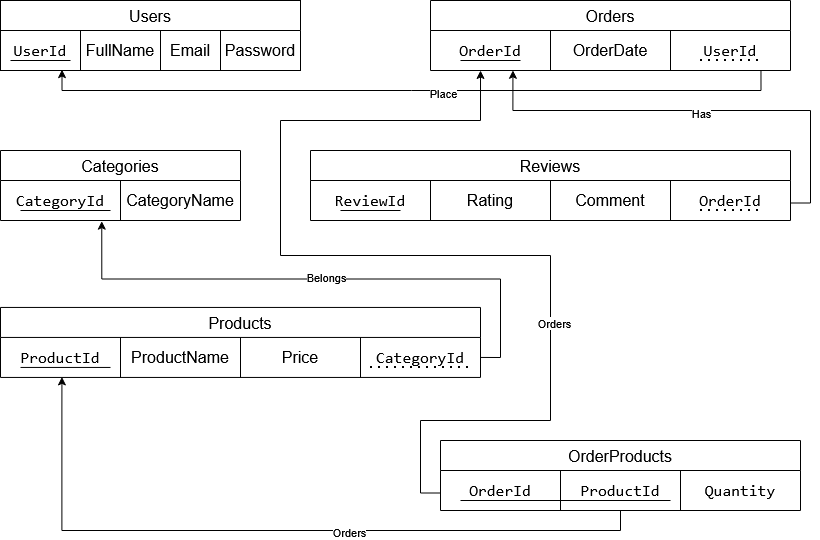

The diagram above was exported from draw.io. Its source (the exported page's mxGraphModel, read from the mxfile embedded in the PNG):
<mxGraphModel dx="1061" dy="694" grid="1" gridSize="10" guides="1" tooltips="1" connect="1" arrows="1" fold="1" page="1" pageScale="1" pageWidth="850" pageHeight="1100" math="0" shadow="0">
  <root>
    <mxCell id="0" />
    <mxCell id="1" parent="0" />
    <mxCell id="Mr-1VFqGk6pJsSnuKnQu-73" parent="1" style="shape=table;startSize=30;container=1;collapsible=0;childLayout=tableLayout;strokeColor=default;fontSize=16;" value="Users" vertex="1">
      <mxGeometry height="70" width="300.00000000000045" x="20" y="40" as="geometry" />
    </mxCell>
    <mxCell id="Mr-1VFqGk6pJsSnuKnQu-74" parent="Mr-1VFqGk6pJsSnuKnQu-73" style="shape=tableRow;horizontal=0;startSize=0;swimlaneHead=0;swimlaneBody=0;strokeColor=inherit;top=0;left=0;bottom=0;right=0;collapsible=0;dropTarget=0;fillColor=none;points=[[0,0.5],[1,0.5]];portConstraint=eastwest;fontSize=16;" value="" vertex="1">
      <mxGeometry height="40" width="300.00000000000045" y="30" as="geometry" />
    </mxCell>
    <mxCell id="Mr-1VFqGk6pJsSnuKnQu-75" parent="Mr-1VFqGk6pJsSnuKnQu-74" style="shape=partialRectangle;html=1;whiteSpace=wrap;connectable=0;strokeColor=inherit;overflow=hidden;fillColor=none;top=0;left=0;bottom=0;right=0;pointerEvents=1;fontSize=16;" value="&lt;code data-path-to-node=&quot;5,0,1,0,0&quot; data-index-in-node=&quot;0&quot;&gt;UserId&lt;/code&gt; " vertex="1">
      <mxGeometry height="40" width="80" as="geometry">
        <mxRectangle height="40" width="80" as="alternateBounds" />
      </mxGeometry>
    </mxCell>
    <mxCell id="Mr-1VFqGk6pJsSnuKnQu-76" parent="Mr-1VFqGk6pJsSnuKnQu-74" style="shape=partialRectangle;html=1;whiteSpace=wrap;connectable=0;strokeColor=inherit;overflow=hidden;fillColor=none;top=0;left=0;bottom=0;right=0;pointerEvents=1;fontSize=16;" value="FullName" vertex="1">
      <mxGeometry height="40" width="80" x="80" as="geometry">
        <mxRectangle height="40" width="80" as="alternateBounds" />
      </mxGeometry>
    </mxCell>
    <mxCell id="Mr-1VFqGk6pJsSnuKnQu-77" parent="Mr-1VFqGk6pJsSnuKnQu-74" style="shape=partialRectangle;html=1;whiteSpace=wrap;connectable=0;strokeColor=inherit;overflow=hidden;fillColor=none;top=0;left=0;bottom=0;right=0;pointerEvents=1;fontSize=16;" value="Email" vertex="1">
      <mxGeometry height="40" width="60" x="160" as="geometry">
        <mxRectangle height="40" width="60" as="alternateBounds" />
      </mxGeometry>
    </mxCell>
    <mxCell id="Mr-1VFqGk6pJsSnuKnQu-86" parent="Mr-1VFqGk6pJsSnuKnQu-74" style="shape=partialRectangle;html=1;whiteSpace=wrap;connectable=0;strokeColor=inherit;overflow=hidden;fillColor=none;top=0;left=0;bottom=0;right=0;pointerEvents=1;fontSize=16;" value="Password" vertex="1">
      <mxGeometry height="40" width="80" x="220" as="geometry">
        <mxRectangle height="40" width="80" as="alternateBounds" />
      </mxGeometry>
    </mxCell>
    <mxCell id="Mr-1VFqGk6pJsSnuKnQu-88" parent="1" style="shape=table;startSize=30;container=1;collapsible=0;childLayout=tableLayout;strokeColor=default;fontSize=16;" value="Categories" vertex="1">
      <mxGeometry height="70" width="240.00000000000068" x="20" y="190" as="geometry" />
    </mxCell>
    <mxCell id="Mr-1VFqGk6pJsSnuKnQu-89" parent="Mr-1VFqGk6pJsSnuKnQu-88" style="shape=tableRow;horizontal=0;startSize=0;swimlaneHead=0;swimlaneBody=0;strokeColor=inherit;top=0;left=0;bottom=0;right=0;collapsible=0;dropTarget=0;fillColor=none;points=[[0,0.5],[1,0.5]];portConstraint=eastwest;fontSize=16;" value="" vertex="1">
      <mxGeometry height="40" width="240.00000000000068" y="30" as="geometry" />
    </mxCell>
    <mxCell id="Mr-1VFqGk6pJsSnuKnQu-90" parent="Mr-1VFqGk6pJsSnuKnQu-89" style="shape=partialRectangle;html=1;whiteSpace=wrap;connectable=0;strokeColor=inherit;overflow=hidden;fillColor=none;top=0;left=0;bottom=0;right=0;pointerEvents=1;fontSize=16;" value="&lt;code data-path-to-node=&quot;5,1,1,0,0&quot; data-index-in-node=&quot;0&quot;&gt;CategoryId&lt;/code&gt; " vertex="1">
      <mxGeometry height="40" width="120" as="geometry">
        <mxRectangle height="40" width="120" as="alternateBounds" />
      </mxGeometry>
    </mxCell>
    <mxCell id="Mr-1VFqGk6pJsSnuKnQu-91" parent="Mr-1VFqGk6pJsSnuKnQu-89" style="shape=partialRectangle;html=1;whiteSpace=wrap;connectable=0;strokeColor=inherit;overflow=hidden;fillColor=none;top=0;left=0;bottom=0;right=0;pointerEvents=1;fontSize=16;" value="CategoryName" vertex="1">
      <mxGeometry height="40" width="120" x="120" as="geometry">
        <mxRectangle height="40" width="120" as="alternateBounds" />
      </mxGeometry>
    </mxCell>
    <mxCell id="Mr-1VFqGk6pJsSnuKnQu-96" parent="1" style="shape=table;startSize=30;container=1;collapsible=0;childLayout=tableLayout;strokeColor=default;fontSize=16;" value="Products" vertex="1">
      <mxGeometry height="70" width="480.0000000000007" x="20" y="346.95" as="geometry" />
    </mxCell>
    <mxCell id="Mr-1VFqGk6pJsSnuKnQu-97" parent="Mr-1VFqGk6pJsSnuKnQu-96" style="shape=tableRow;horizontal=0;startSize=0;swimlaneHead=0;swimlaneBody=0;strokeColor=inherit;top=0;left=0;bottom=0;right=0;collapsible=0;dropTarget=0;fillColor=none;points=[[0,0.5],[1,0.5]];portConstraint=eastwest;fontSize=16;" value="" vertex="1">
      <mxGeometry height="40" width="480.0000000000007" y="30" as="geometry" />
    </mxCell>
    <mxCell id="Mr-1VFqGk6pJsSnuKnQu-98" parent="Mr-1VFqGk6pJsSnuKnQu-97" style="shape=partialRectangle;html=1;whiteSpace=wrap;connectable=0;strokeColor=inherit;overflow=hidden;fillColor=none;top=0;left=0;bottom=0;right=0;pointerEvents=1;fontSize=16;" value="&lt;code data-path-to-node=&quot;5,2,1,0,0&quot; data-index-in-node=&quot;0&quot;&gt;ProductId&lt;/code&gt; " vertex="1">
      <mxGeometry height="40" width="120" as="geometry">
        <mxRectangle height="40" width="120" as="alternateBounds" />
      </mxGeometry>
    </mxCell>
    <mxCell id="Mr-1VFqGk6pJsSnuKnQu-99" parent="Mr-1VFqGk6pJsSnuKnQu-97" style="shape=partialRectangle;html=1;whiteSpace=wrap;connectable=0;strokeColor=inherit;overflow=hidden;fillColor=none;top=0;left=0;bottom=0;right=0;pointerEvents=1;fontSize=16;" value="ProductName" vertex="1">
      <mxGeometry height="40" width="120" x="120" as="geometry">
        <mxRectangle height="40" width="120" as="alternateBounds" />
      </mxGeometry>
    </mxCell>
    <mxCell id="Mr-1VFqGk6pJsSnuKnQu-101" parent="Mr-1VFqGk6pJsSnuKnQu-97" style="shape=partialRectangle;html=1;whiteSpace=wrap;connectable=0;strokeColor=inherit;overflow=hidden;fillColor=none;top=0;left=0;bottom=0;right=0;pointerEvents=1;fontSize=16;" value="Price" vertex="1">
      <mxGeometry height="40" width="120" x="240" as="geometry">
        <mxRectangle height="40" width="120" as="alternateBounds" />
      </mxGeometry>
    </mxCell>
    <mxCell id="Mr-1VFqGk6pJsSnuKnQu-117" parent="Mr-1VFqGk6pJsSnuKnQu-97" style="shape=partialRectangle;html=1;whiteSpace=wrap;connectable=0;strokeColor=inherit;overflow=hidden;fillColor=none;top=0;left=0;bottom=0;right=0;pointerEvents=1;fontSize=16;" value="&lt;code data-path-to-node=&quot;9,0,1,0,0&quot; data-index-in-node=&quot;4&quot;&gt;CategoryId&lt;/code&gt; " vertex="1">
      <mxGeometry height="40" width="120" x="360" as="geometry">
        <mxRectangle height="40" width="120" as="alternateBounds" />
      </mxGeometry>
    </mxCell>
    <mxCell id="Mr-1VFqGk6pJsSnuKnQu-102" parent="1" style="shape=table;startSize=30;container=1;collapsible=0;childLayout=tableLayout;strokeColor=default;fontSize=16;" value="Orders" vertex="1">
      <mxGeometry height="70" width="360.0000000000007" x="450" y="40" as="geometry" />
    </mxCell>
    <mxCell id="Mr-1VFqGk6pJsSnuKnQu-103" parent="Mr-1VFqGk6pJsSnuKnQu-102" style="shape=tableRow;horizontal=0;startSize=0;swimlaneHead=0;swimlaneBody=0;strokeColor=inherit;top=0;left=0;bottom=0;right=0;collapsible=0;dropTarget=0;fillColor=none;points=[[0,0.5],[1,0.5]];portConstraint=eastwest;fontSize=16;" value="" vertex="1">
      <mxGeometry height="40" width="360.0000000000007" y="30" as="geometry" />
    </mxCell>
    <mxCell id="Mr-1VFqGk6pJsSnuKnQu-104" parent="Mr-1VFqGk6pJsSnuKnQu-103" style="shape=partialRectangle;html=1;whiteSpace=wrap;connectable=0;strokeColor=inherit;overflow=hidden;fillColor=none;top=0;left=0;bottom=0;right=0;pointerEvents=1;fontSize=16;" value="&lt;code data-path-to-node=&quot;5,3,1,0,0&quot; data-index-in-node=&quot;0&quot;&gt;OrderId&lt;/code&gt; " vertex="1">
      <mxGeometry height="40" width="120" as="geometry">
        <mxRectangle height="40" width="120" as="alternateBounds" />
      </mxGeometry>
    </mxCell>
    <mxCell id="Mr-1VFqGk6pJsSnuKnQu-105" parent="Mr-1VFqGk6pJsSnuKnQu-103" style="shape=partialRectangle;html=1;whiteSpace=wrap;connectable=0;strokeColor=inherit;overflow=hidden;fillColor=none;top=0;left=0;bottom=0;right=0;pointerEvents=1;fontSize=16;" value="OrderDate" vertex="1">
      <mxGeometry height="40" width="120" x="120" as="geometry">
        <mxRectangle height="40" width="120" as="alternateBounds" />
      </mxGeometry>
    </mxCell>
    <mxCell id="Mr-1VFqGk6pJsSnuKnQu-122" parent="Mr-1VFqGk6pJsSnuKnQu-103" style="shape=partialRectangle;html=1;whiteSpace=wrap;connectable=0;strokeColor=inherit;overflow=hidden;fillColor=none;top=0;left=0;bottom=0;right=0;pointerEvents=1;fontSize=16;" value="&lt;code data-path-to-node=&quot;5,0,1,0,0&quot; data-index-in-node=&quot;0&quot;&gt;UserId&lt;/code&gt; " vertex="1">
      <mxGeometry height="40" width="120" x="240" as="geometry">
        <mxRectangle height="40" width="120" as="alternateBounds" />
      </mxGeometry>
    </mxCell>
    <mxCell id="Mr-1VFqGk6pJsSnuKnQu-106" parent="1" style="shape=table;startSize=30;container=1;collapsible=0;childLayout=tableLayout;strokeColor=default;fontSize=16;" value="Reviews" vertex="1">
      <mxGeometry height="70" width="480.0000000000007" x="330" y="190" as="geometry" />
    </mxCell>
    <mxCell id="Mr-1VFqGk6pJsSnuKnQu-107" parent="Mr-1VFqGk6pJsSnuKnQu-106" style="shape=tableRow;horizontal=0;startSize=0;swimlaneHead=0;swimlaneBody=0;strokeColor=inherit;top=0;left=0;bottom=0;right=0;collapsible=0;dropTarget=0;fillColor=none;points=[[0,0.5],[1,0.5]];portConstraint=eastwest;fontSize=16;" value="" vertex="1">
      <mxGeometry height="40" width="480.0000000000007" y="30" as="geometry" />
    </mxCell>
    <mxCell id="Mr-1VFqGk6pJsSnuKnQu-108" parent="Mr-1VFqGk6pJsSnuKnQu-107" style="shape=partialRectangle;html=1;whiteSpace=wrap;connectable=0;strokeColor=inherit;overflow=hidden;fillColor=none;top=0;left=0;bottom=0;right=0;pointerEvents=1;fontSize=16;" value="&lt;code data-path-to-node=&quot;5,4,1,0,0&quot; data-index-in-node=&quot;0&quot;&gt;ReviewId&lt;/code&gt; " vertex="1">
      <mxGeometry height="40" width="120" as="geometry">
        <mxRectangle height="40" width="120" as="alternateBounds" />
      </mxGeometry>
    </mxCell>
    <mxCell id="Mr-1VFqGk6pJsSnuKnQu-109" parent="Mr-1VFqGk6pJsSnuKnQu-107" style="shape=partialRectangle;html=1;whiteSpace=wrap;connectable=0;strokeColor=inherit;overflow=hidden;fillColor=none;top=0;left=0;bottom=0;right=0;pointerEvents=1;fontSize=16;" value="Rating" vertex="1">
      <mxGeometry height="40" width="120" x="120" as="geometry">
        <mxRectangle height="40" width="120" as="alternateBounds" />
      </mxGeometry>
    </mxCell>
    <mxCell id="Mr-1VFqGk6pJsSnuKnQu-110" parent="Mr-1VFqGk6pJsSnuKnQu-107" style="shape=partialRectangle;html=1;whiteSpace=wrap;connectable=0;strokeColor=inherit;overflow=hidden;fillColor=none;top=0;left=0;bottom=0;right=0;pointerEvents=1;fontSize=16;" value="Comment" vertex="1">
      <mxGeometry height="40" width="120" x="240" as="geometry">
        <mxRectangle height="40" width="120" as="alternateBounds" />
      </mxGeometry>
    </mxCell>
    <mxCell id="Mr-1VFqGk6pJsSnuKnQu-126" parent="Mr-1VFqGk6pJsSnuKnQu-107" style="shape=partialRectangle;html=1;whiteSpace=wrap;connectable=0;strokeColor=inherit;overflow=hidden;fillColor=none;top=0;left=0;bottom=0;right=0;pointerEvents=1;fontSize=16;" value="&lt;code data-path-to-node=&quot;13,0,1,0,0&quot; data-index-in-node=&quot;4&quot;&gt;OrderId&lt;/code&gt; " vertex="1">
      <mxGeometry height="40" width="120" x="360" as="geometry">
        <mxRectangle height="40" width="120" as="alternateBounds" />
      </mxGeometry>
    </mxCell>
    <mxCell id="Mr-1VFqGk6pJsSnuKnQu-112" edge="1" parent="1" style="endArrow=none;html=1;rounded=0;" value="">
      <mxGeometry height="50" relative="1" width="50" as="geometry">
        <mxPoint x="30" y="100" as="sourcePoint" />
        <mxPoint x="90" y="100" as="targetPoint" />
      </mxGeometry>
    </mxCell>
    <mxCell id="Mr-1VFqGk6pJsSnuKnQu-113" edge="1" parent="1" style="endArrow=none;html=1;rounded=0;" value="">
      <mxGeometry height="50" relative="1" width="50" as="geometry">
        <mxPoint x="40" y="250" as="sourcePoint" />
        <mxPoint x="130" y="250" as="targetPoint" />
      </mxGeometry>
    </mxCell>
    <mxCell id="Mr-1VFqGk6pJsSnuKnQu-114" edge="1" parent="1" style="endArrow=none;html=1;rounded=0;" value="">
      <mxGeometry height="50" relative="1" width="50" as="geometry">
        <mxPoint x="40" y="406.95" as="sourcePoint" />
        <mxPoint x="130" y="406.95" as="targetPoint" />
      </mxGeometry>
    </mxCell>
    <mxCell id="Mr-1VFqGk6pJsSnuKnQu-115" edge="1" parent="1" style="endArrow=none;html=1;rounded=0;" value="">
      <mxGeometry height="50" relative="1" width="50" as="geometry">
        <mxPoint x="480" y="100" as="sourcePoint" />
        <mxPoint x="540" y="100" as="targetPoint" />
      </mxGeometry>
    </mxCell>
    <mxCell id="Mr-1VFqGk6pJsSnuKnQu-116" edge="1" parent="1" style="endArrow=none;html=1;rounded=0;" value="">
      <mxGeometry height="50" relative="1" width="50" as="geometry">
        <mxPoint x="360" y="250" as="sourcePoint" />
        <mxPoint x="420" y="250" as="targetPoint" />
      </mxGeometry>
    </mxCell>
    <mxCell id="Mr-1VFqGk6pJsSnuKnQu-118" edge="1" parent="1" style="endArrow=none;dashed=1;html=1;dashPattern=1 3;strokeWidth=2;rounded=0;" value="">
      <mxGeometry height="50" relative="1" width="50" as="geometry">
        <mxPoint x="390" y="406.95" as="sourcePoint" />
        <mxPoint x="490" y="406.95" as="targetPoint" />
      </mxGeometry>
    </mxCell>
    <mxCell id="Mr-1VFqGk6pJsSnuKnQu-119" edge="1" parent="1" source="Mr-1VFqGk6pJsSnuKnQu-97" style="edgeStyle=orthogonalEdgeStyle;rounded=0;orthogonalLoop=1;jettySize=auto;html=1;exitX=1;exitY=0.5;exitDx=0;exitDy=0;entryX=0.422;entryY=1.017;entryDx=0;entryDy=0;entryPerimeter=0;" target="Mr-1VFqGk6pJsSnuKnQu-89">
      <mxGeometry relative="1" as="geometry" />
    </mxCell>
    <mxCell id="Mr-1VFqGk6pJsSnuKnQu-120" connectable="0" parent="Mr-1VFqGk6pJsSnuKnQu-119" style="edgeLabel;html=1;align=center;verticalAlign=middle;resizable=0;points=[];" value="&lt;div&gt;Belongs&lt;/div&gt;" vertex="1">
      <mxGeometry relative="1" x="-0.1231" y="-2" as="geometry">
        <mxPoint x="-30" as="offset" />
      </mxGeometry>
    </mxCell>
    <mxCell id="Mr-1VFqGk6pJsSnuKnQu-123" edge="1" parent="1" style="endArrow=none;dashed=1;html=1;dashPattern=1 3;strokeWidth=2;rounded=0;" value="">
      <mxGeometry height="50" relative="1" width="50" as="geometry">
        <mxPoint x="720" y="100" as="sourcePoint" />
        <mxPoint x="780" y="100" as="targetPoint" />
      </mxGeometry>
    </mxCell>
    <mxCell id="Mr-1VFqGk6pJsSnuKnQu-124" edge="1" parent="1" source="Mr-1VFqGk6pJsSnuKnQu-103" style="edgeStyle=orthogonalEdgeStyle;rounded=0;orthogonalLoop=1;jettySize=auto;html=1;exitX=0.918;exitY=0.995;exitDx=0;exitDy=0;entryX=0.205;entryY=0.978;entryDx=0;entryDy=0;entryPerimeter=0;exitPerimeter=0;" target="Mr-1VFqGk6pJsSnuKnQu-74">
      <mxGeometry relative="1" as="geometry" />
    </mxCell>
    <mxCell id="Mr-1VFqGk6pJsSnuKnQu-125" connectable="0" parent="Mr-1VFqGk6pJsSnuKnQu-124" style="edgeLabel;html=1;align=center;verticalAlign=middle;resizable=0;points=[];" value="Place" vertex="1">
      <mxGeometry relative="1" x="-0.0854" y="2" as="geometry">
        <mxPoint as="offset" />
      </mxGeometry>
    </mxCell>
    <mxCell id="Mr-1VFqGk6pJsSnuKnQu-127" edge="1" parent="1" source="Mr-1VFqGk6pJsSnuKnQu-106" style="edgeStyle=orthogonalEdgeStyle;rounded=0;orthogonalLoop=1;jettySize=auto;html=1;exitX=1;exitY=0.75;exitDx=0;exitDy=0;entryX=0.229;entryY=0.995;entryDx=0;entryDy=0;entryPerimeter=0;" target="Mr-1VFqGk6pJsSnuKnQu-103">
      <mxGeometry relative="1" as="geometry" />
    </mxCell>
    <mxCell id="Mr-1VFqGk6pJsSnuKnQu-128" connectable="0" parent="Mr-1VFqGk6pJsSnuKnQu-127" style="edgeLabel;html=1;align=center;verticalAlign=middle;resizable=0;points=[];" value="Has" vertex="1">
      <mxGeometry relative="1" x="-0.0143" y="2" as="geometry">
        <mxPoint as="offset" />
      </mxGeometry>
    </mxCell>
    <mxCell id="Mr-1VFqGk6pJsSnuKnQu-129" parent="1" style="shape=table;startSize=30;container=1;collapsible=0;childLayout=tableLayout;strokeColor=default;fontSize=16;" value="OrderProducts" vertex="1">
      <mxGeometry height="70" width="360.0000000000007" x="460" y="480" as="geometry" />
    </mxCell>
    <mxCell id="Mr-1VFqGk6pJsSnuKnQu-130" parent="Mr-1VFqGk6pJsSnuKnQu-129" style="shape=tableRow;horizontal=0;startSize=0;swimlaneHead=0;swimlaneBody=0;strokeColor=inherit;top=0;left=0;bottom=0;right=0;collapsible=0;dropTarget=0;fillColor=none;points=[[0,0.5],[1,0.5]];portConstraint=eastwest;fontSize=16;" value="" vertex="1">
      <mxGeometry height="40" width="360.0000000000007" y="30" as="geometry" />
    </mxCell>
    <mxCell id="Mr-1VFqGk6pJsSnuKnQu-131" parent="Mr-1VFqGk6pJsSnuKnQu-130" style="shape=partialRectangle;html=1;whiteSpace=wrap;connectable=0;strokeColor=inherit;overflow=hidden;fillColor=none;top=0;left=0;bottom=0;right=0;pointerEvents=1;fontSize=16;" value="&lt;code data-path-to-node=&quot;5,3,1,0,0&quot; data-index-in-node=&quot;0&quot;&gt;OrderId&lt;/code&gt; " vertex="1">
      <mxGeometry height="40" width="120" as="geometry">
        <mxRectangle height="40" width="120" as="alternateBounds" />
      </mxGeometry>
    </mxCell>
    <mxCell id="Mr-1VFqGk6pJsSnuKnQu-132" parent="Mr-1VFqGk6pJsSnuKnQu-130" style="shape=partialRectangle;html=1;whiteSpace=wrap;connectable=0;strokeColor=inherit;overflow=hidden;fillColor=none;top=0;left=0;bottom=0;right=0;pointerEvents=1;fontSize=16;" value="&lt;code data-path-to-node=&quot;17,0,1,0,0&quot; data-index-in-node=&quot;18&quot;&gt;ProductId&lt;/code&gt;" vertex="1">
      <mxGeometry height="40" width="120" x="120" as="geometry">
        <mxRectangle height="40" width="120" as="alternateBounds" />
      </mxGeometry>
    </mxCell>
    <mxCell id="Mr-1VFqGk6pJsSnuKnQu-133" parent="Mr-1VFqGk6pJsSnuKnQu-130" style="shape=partialRectangle;html=1;whiteSpace=wrap;connectable=0;strokeColor=inherit;overflow=hidden;fillColor=none;top=0;left=0;bottom=0;right=0;pointerEvents=1;fontSize=16;" value="&lt;code data-path-to-node=&quot;17,0,1,0,0&quot; data-index-in-node=&quot;29&quot;&gt;Quantity&lt;/code&gt;" vertex="1">
      <mxGeometry height="40" width="120" x="240" as="geometry">
        <mxRectangle height="40" width="120" as="alternateBounds" />
      </mxGeometry>
    </mxCell>
    <mxCell id="Mr-1VFqGk6pJsSnuKnQu-134" edge="1" parent="1" style="endArrow=none;html=1;rounded=0;" value="">
      <mxGeometry height="50" relative="1" width="50" as="geometry">
        <mxPoint x="480" y="540" as="sourcePoint" />
        <mxPoint x="690" y="540" as="targetPoint" />
      </mxGeometry>
    </mxCell>
    <mxCell id="Mr-1VFqGk6pJsSnuKnQu-135" edge="1" parent="1" source="Mr-1VFqGk6pJsSnuKnQu-129" style="edgeStyle=orthogonalEdgeStyle;rounded=0;orthogonalLoop=1;jettySize=auto;html=1;exitX=0.5;exitY=1;exitDx=0;exitDy=0;entryX=0.128;entryY=0.987;entryDx=0;entryDy=0;entryPerimeter=0;" target="Mr-1VFqGk6pJsSnuKnQu-97">
      <mxGeometry relative="1" as="geometry" />
    </mxCell>
    <mxCell id="Mr-1VFqGk6pJsSnuKnQu-140" connectable="0" parent="Mr-1VFqGk6pJsSnuKnQu-135" style="edgeLabel;html=1;align=center;verticalAlign=middle;resizable=0;points=[];" value="&lt;div&gt;Orders&lt;/div&gt;" vertex="1">
      <mxGeometry relative="1" x="-0.2015" y="1" as="geometry">
        <mxPoint as="offset" />
      </mxGeometry>
    </mxCell>
    <mxCell id="Mr-1VFqGk6pJsSnuKnQu-138" edge="1" parent="1" source="Mr-1VFqGk6pJsSnuKnQu-129" style="edgeStyle=orthogonalEdgeStyle;rounded=0;orthogonalLoop=1;jettySize=auto;html=1;exitX=0;exitY=0.75;exitDx=0;exitDy=0;entryX=0.139;entryY=1;entryDx=0;entryDy=0;entryPerimeter=0;" target="Mr-1VFqGk6pJsSnuKnQu-103">
      <mxGeometry relative="1" as="geometry">
        <Array as="points">
          <mxPoint x="440" y="532.53" />
          <mxPoint x="440" y="460" />
          <mxPoint x="570" y="460" />
          <mxPoint x="570" y="295" />
          <mxPoint x="300" y="295" />
          <mxPoint x="300" y="160" />
          <mxPoint x="500" y="160" />
        </Array>
      </mxGeometry>
    </mxCell>
    <mxCell id="Mr-1VFqGk6pJsSnuKnQu-139" connectable="0" parent="Mr-1VFqGk6pJsSnuKnQu-138" style="edgeLabel;html=1;align=center;verticalAlign=middle;resizable=0;points=[];" value="Orders" vertex="1">
      <mxGeometry relative="1" x="-0.386" y="-3" as="geometry">
        <mxPoint as="offset" />
      </mxGeometry>
    </mxCell>
    <mxCell id="Mr-1VFqGk6pJsSnuKnQu-141" edge="1" parent="1" style="endArrow=none;dashed=1;html=1;dashPattern=1 3;strokeWidth=2;rounded=0;" value="">
      <mxGeometry height="50" relative="1" width="50" as="geometry">
        <mxPoint x="720" y="250" as="sourcePoint" />
        <mxPoint x="780" y="250" as="targetPoint" />
      </mxGeometry>
    </mxCell>
  </root>
</mxGraphModel>